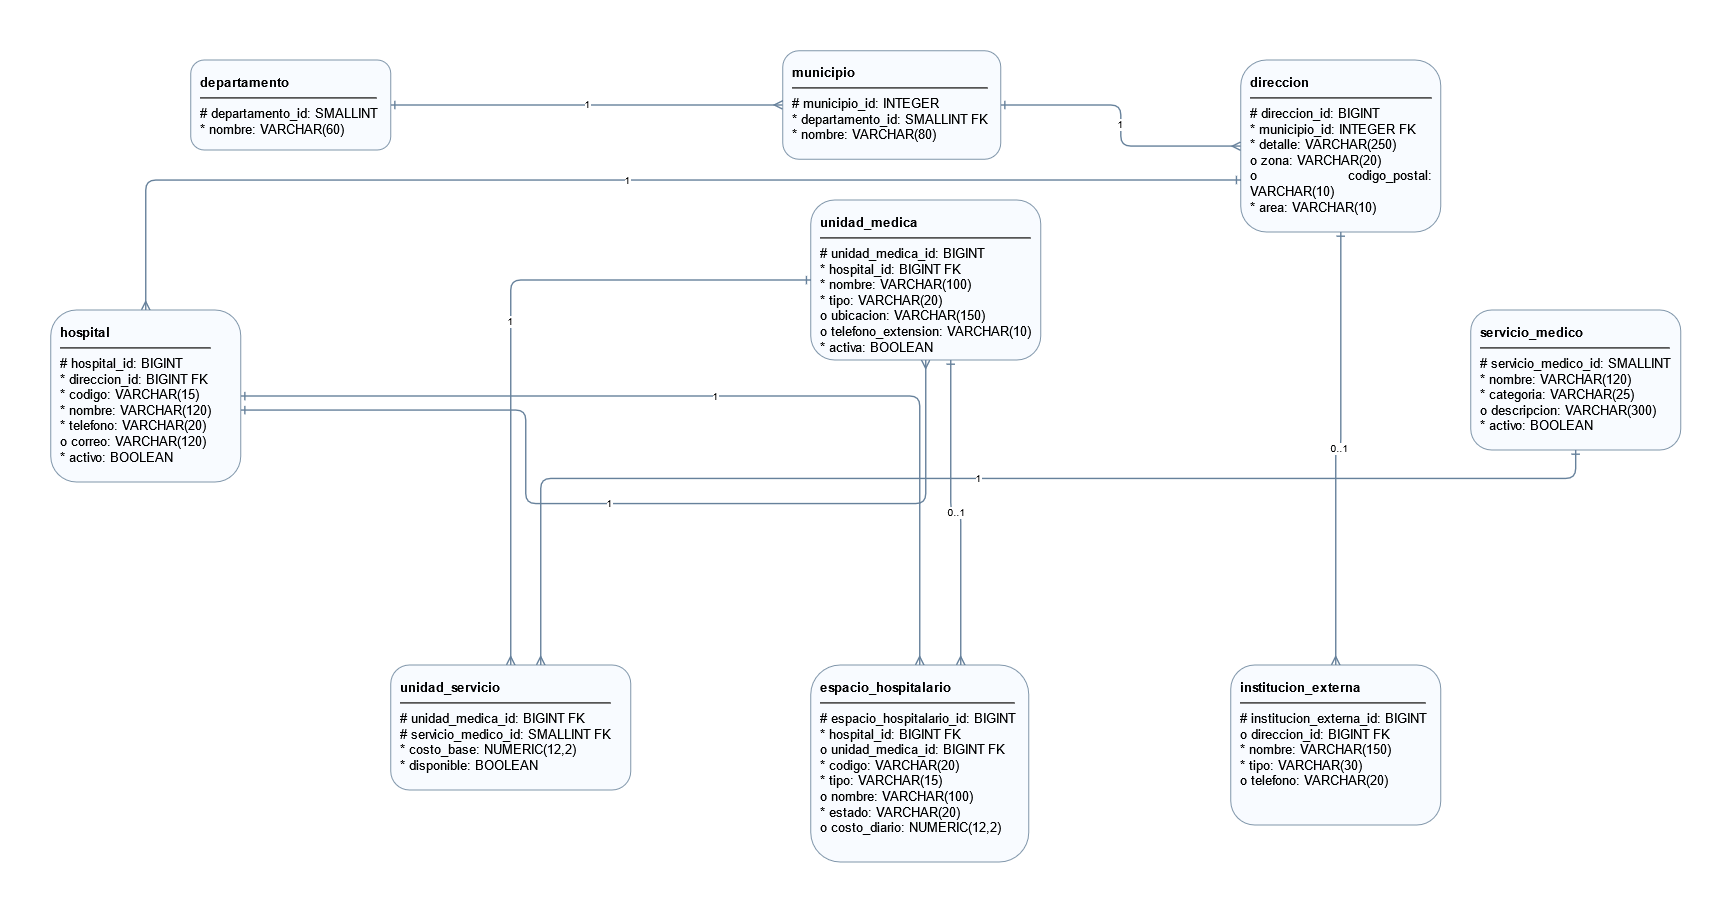

The diagram above was exported from draw.io. Its source (the exported page's mxGraphModel, read from the mxfile embedded in the PNG):
<mxGraphModel dx="3047" dy="971" grid="1" gridSize="10" guides="1" tooltips="1" connect="1" arrows="1" fold="1" page="1" pageScale="1" pageWidth="1282" pageHeight="990" math="0" shadow="0">
  <root>
    <mxCell id="0" />
    <mxCell id="1" parent="0" />
    <mxCell id="departamento" parent="1" style="rounded=1;whiteSpace=wrap;html=1;align=left;verticalAlign=top;spacing=10;fillColor=#F8FBFF;strokeColor=#8096AA;fontSize=13;" value="&lt;div align=&quot;justify&quot;&gt;&lt;b&gt;departamento&lt;/b&gt;&lt;hr&gt;# departamento_id: SMALLINT&lt;br&gt;* nombre: VARCHAR(60)&lt;/div&gt;" vertex="1">
      <mxGeometry height="90" width="200" x="-180" y="40" as="geometry" />
    </mxCell>
    <mxCell id="municipio" parent="1" style="rounded=1;whiteSpace=wrap;html=1;align=left;verticalAlign=top;spacing=10;fillColor=#F8FBFF;strokeColor=#8096AA;fontSize=13;" value="&lt;div align=&quot;justify&quot;&gt;&lt;b&gt;municipio&lt;/b&gt;&lt;hr&gt;# municipio_id: INTEGER&lt;br&gt;* departamento_id: SMALLINT FK&lt;br&gt;* nombre: VARCHAR(80)&lt;/div&gt;" vertex="1">
      <mxGeometry height="108.5" width="218" x="412" y="30.75" as="geometry" />
    </mxCell>
    <mxCell id="direccion" parent="1" style="rounded=1;whiteSpace=wrap;html=1;align=left;verticalAlign=top;spacing=10;fillColor=#F8FBFF;strokeColor=#8096AA;fontSize=13;" value="&lt;div align=&quot;justify&quot;&gt;&lt;b&gt;direccion&lt;/b&gt;&lt;hr&gt;# direccion_id: BIGINT&lt;br&gt;* municipio_id: INTEGER FK&lt;br&gt;* detalle: VARCHAR(250)&lt;br&gt;o zona: VARCHAR(20)&lt;br&gt;o codigo_postal: VARCHAR(10)&lt;br&gt;* area: VARCHAR(10)&lt;/div&gt;" vertex="1">
      <mxGeometry height="172" width="200" x="870" y="40" as="geometry" />
    </mxCell>
    <mxCell id="hospital" parent="1" style="rounded=1;whiteSpace=wrap;html=1;align=left;verticalAlign=top;spacing=10;fillColor=#F8FBFF;strokeColor=#8096AA;fontSize=13;" value="&lt;div align=&quot;justify&quot;&gt;&lt;b&gt;hospital&lt;/b&gt;&lt;hr&gt;# hospital_id: BIGINT&lt;br&gt;* direccion_id: BIGINT FK&lt;br&gt;* codigo: VARCHAR(15)&lt;br&gt;* nombre: VARCHAR(120)&lt;br&gt;* telefono: VARCHAR(20)&lt;br&gt;o correo: VARCHAR(120)&lt;br&gt;* activo: BOOLEAN&lt;/div&gt;" vertex="1">
      <mxGeometry height="172" width="190" x="-320" y="290" as="geometry" />
    </mxCell>
    <mxCell id="unidad_medica" parent="1" style="rounded=1;whiteSpace=wrap;html=1;align=left;verticalAlign=top;spacing=10;fillColor=#F8FBFF;strokeColor=#8096AA;fontSize=13;" value="&lt;b&gt;unidad_medica&lt;/b&gt;&lt;hr/&gt;# unidad_medica_id: BIGINT&lt;br/&gt;* hospital_id: BIGINT FK&lt;br/&gt;* nombre: VARCHAR(100)&lt;br/&gt;* tipo: VARCHAR(20)&lt;br/&gt;o ubicacion: VARCHAR(150)&lt;br/&gt;o telefono_extension: VARCHAR(10)&lt;br/&gt;* activa: BOOLEAN" vertex="1">
      <mxGeometry height="160" width="230" x="440" y="180" as="geometry" />
    </mxCell>
    <mxCell id="servicio_medico" parent="1" style="rounded=1;whiteSpace=wrap;html=1;align=left;verticalAlign=top;spacing=10;fillColor=#F8FBFF;strokeColor=#8096AA;fontSize=13;" value="&lt;b&gt;servicio_medico&lt;/b&gt;&lt;hr/&gt;# servicio_medico_id: SMALLINT&lt;br/&gt;* nombre: VARCHAR(120)&lt;br/&gt;* categoria: VARCHAR(25)&lt;br/&gt;o descripcion: VARCHAR(300)&lt;br/&gt;* activo: BOOLEAN" vertex="1">
      <mxGeometry height="140" width="210" x="1100" y="290" as="geometry" />
    </mxCell>
    <mxCell id="unidad_servicio" parent="1" style="rounded=1;whiteSpace=wrap;html=1;align=left;verticalAlign=top;spacing=10;fillColor=#F8FBFF;strokeColor=#8096AA;fontSize=13;" value="&lt;b&gt;unidad_servicio&lt;/b&gt;&lt;hr/&gt;# unidad_medica_id: BIGINT FK&lt;br/&gt;# servicio_medico_id: SMALLINT FK&lt;br/&gt;* costo_base: NUMERIC(12,2)&lt;br/&gt;* disponible: BOOLEAN" vertex="1">
      <mxGeometry height="125" width="240" x="20" y="645" as="geometry" />
    </mxCell>
    <mxCell id="espacio_hospitalario" parent="1" style="rounded=1;whiteSpace=wrap;html=1;align=left;verticalAlign=top;spacing=10;fillColor=#F8FBFF;strokeColor=#8096AA;fontSize=13;" value="&lt;b&gt;espacio_hospitalario&lt;/b&gt;&lt;hr/&gt;# espacio_hospitalario_id: BIGINT&lt;br/&gt;* hospital_id: BIGINT FK&lt;br/&gt;o unidad_medica_id: BIGINT FK&lt;br/&gt;* codigo: VARCHAR(20)&lt;br/&gt;* tipo: VARCHAR(15)&lt;br/&gt;o nombre: VARCHAR(100)&lt;br/&gt;* estado: VARCHAR(20)&lt;br/&gt;o costo_diario: NUMERIC(12,2)" vertex="1">
      <mxGeometry height="197" width="218" x="440" y="645" as="geometry" />
    </mxCell>
    <mxCell id="institucion_externa" parent="1" style="rounded=1;whiteSpace=wrap;html=1;align=left;verticalAlign=top;spacing=10;fillColor=#F8FBFF;strokeColor=#8096AA;fontSize=13;" value="&lt;b&gt;institucion_externa&lt;/b&gt;&lt;hr/&gt;# institucion_externa_id: BIGINT&lt;br/&gt;o direccion_id: BIGINT FK&lt;br/&gt;* nombre: VARCHAR(150)&lt;br/&gt;* tipo: VARCHAR(30)&lt;br/&gt;o telefono: VARCHAR(20)" vertex="1">
      <mxGeometry height="160" width="210" x="860" y="645" as="geometry" />
    </mxCell>
    <mxCell id="e1_municipio" edge="1" parent="1" source="departamento" style="edgeStyle=orthogonalEdgeStyle;rounded=1;html=1;strokeColor=#66819B;strokeWidth=1.4;startArrow=ERone;endArrow=ERmany;startFill=0;endFill=0;fontSize=10;" target="municipio" value="1">
      <mxGeometry relative="1" as="geometry" />
    </mxCell>
    <mxCell id="e2_direccion" edge="1" parent="1" source="municipio" style="edgeStyle=orthogonalEdgeStyle;rounded=1;html=1;strokeColor=#66819B;strokeWidth=1.4;startArrow=ERone;endArrow=ERmany;startFill=0;endFill=0;fontSize=10;" target="direccion" value="1">
      <mxGeometry relative="1" as="geometry" />
    </mxCell>
    <mxCell id="e3_hospital" edge="1" parent="1" style="edgeStyle=orthogonalEdgeStyle;rounded=1;html=1;strokeColor=#66819B;strokeWidth=1.4;startArrow=ERone;endArrow=ERmany;startFill=0;endFill=0;fontSize=10;" target="hospital" value="1">
      <mxGeometry relative="1" as="geometry">
        <mxPoint x="870" y="160" as="sourcePoint" />
        <mxPoint x="216" y="394" as="targetPoint" />
      </mxGeometry>
    </mxCell>
    <mxCell id="e4_unidad_medica" edge="1" parent="1" source="hospital" style="edgeStyle=orthogonalEdgeStyle;rounded=1;html=1;strokeColor=#66819B;strokeWidth=1.4;startArrow=ERone;endArrow=ERmany;startFill=0;endFill=0;fontSize=10;" target="unidad_medica" value="1">
      <mxGeometry relative="1" as="geometry">
        <Array as="points">
          <mxPoint x="155" y="390.04" />
          <mxPoint x="155" y="483.48" />
        </Array>
      </mxGeometry>
    </mxCell>
    <mxCell id="e5_unidad_servicio" edge="1" parent="1" source="unidad_medica" style="edgeStyle=orthogonalEdgeStyle;rounded=1;html=1;strokeColor=#66819B;strokeWidth=1.4;startArrow=ERone;endArrow=ERmany;startFill=0;endFill=0;fontSize=10;" target="unidad_servicio" value="1">
      <mxGeometry relative="1" as="geometry" />
    </mxCell>
    <mxCell id="e6_unidad_servicio" edge="1" parent="1" source="servicio_medico" style="edgeStyle=orthogonalEdgeStyle;rounded=1;html=1;strokeColor=#66819B;strokeWidth=1.4;startArrow=ERone;endArrow=ERmany;startFill=0;endFill=0;fontSize=10;" target="unidad_servicio" value="1">
      <mxGeometry relative="1" as="geometry">
        <Array as="points">
          <mxPoint x="170.04" y="458.52" />
        </Array>
      </mxGeometry>
    </mxCell>
    <mxCell id="e7_espacio_hospitalario" edge="1" parent="1" source="hospital" style="edgeStyle=orthogonalEdgeStyle;rounded=1;html=1;strokeColor=#66819B;strokeWidth=1.4;startArrow=ERone;endArrow=ERmany;startFill=0;endFill=0;fontSize=10;" target="espacio_hospitalario" value="1">
      <mxGeometry relative="1" as="geometry" />
    </mxCell>
    <mxCell id="e8_espacio_hospitalario" edge="1" parent="1" source="unidad_medica" style="edgeStyle=orthogonalEdgeStyle;rounded=1;html=1;strokeColor=#66819B;strokeWidth=1.4;startArrow=ERone;endArrow=ERmany;startFill=0;endFill=0;fontSize=10;" target="espacio_hospitalario" value="0..1">
      <mxGeometry relative="1" as="geometry">
        <Array as="points">
          <mxPoint x="580" y="492.47" />
          <mxPoint x="590" y="492.47" />
        </Array>
      </mxGeometry>
    </mxCell>
    <mxCell id="e9_institucion_externa" edge="1" parent="1" source="direccion" style="edgeStyle=orthogonalEdgeStyle;rounded=1;html=1;strokeColor=#66819B;strokeWidth=1.4;startArrow=ERone;endArrow=ERmany;startFill=0;endFill=0;fontSize=10;" target="institucion_externa" value="0..1">
      <mxGeometry relative="1" as="geometry" />
    </mxCell>
  </root>
</mxGraphModel>